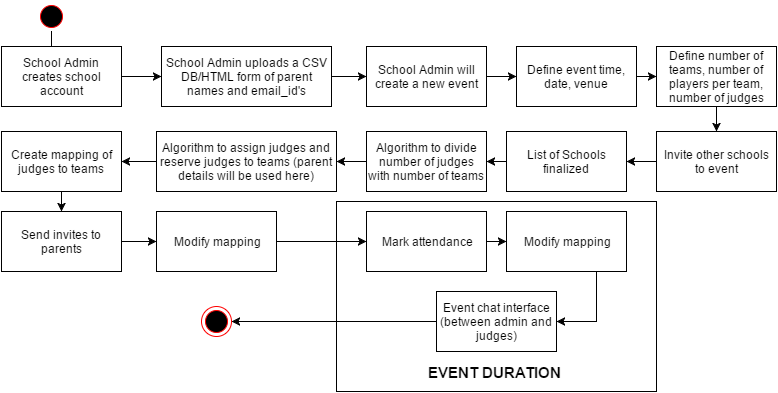

The diagram above was exported from draw.io. Its source (the exported page's mxGraphModel, read from the mxfile embedded in the PNG):
<mxGraphModel dx="876" dy="384" grid="1" gridSize="10" guides="1" tooltips="1" connect="1" arrows="1" fold="1" page="1" pageScale="1" pageWidth="826" pageHeight="1169" background="#ffffff" math="0" shadow="0">
  <root>
    <mxCell id="0" />
    <mxCell id="1" parent="0" />
    <mxCell id="27" value="" style="whiteSpace=wrap;html=1;" vertex="1" parent="1">
      <mxGeometry x="360" y="210" width="320" height="190" as="geometry" />
    </mxCell>
    <mxCell id="17" style="edgeStyle=orthogonalEdgeStyle;rounded=0;html=1;entryX=0.5;entryY=0;jettySize=auto;orthogonalLoop=1;" edge="1" parent="1" source="2" target="4">
      <mxGeometry relative="1" as="geometry" />
    </mxCell>
    <mxCell id="2" value="" style="ellipse;html=1;shape=startState;fillColor=#000000;strokeColor=#ff0000;" vertex="1" parent="1">
      <mxGeometry x="60" y="10" width="30" height="30" as="geometry" />
    </mxCell>
    <mxCell id="18" style="edgeStyle=orthogonalEdgeStyle;rounded=0;html=1;entryX=0;entryY=0.5;jettySize=auto;orthogonalLoop=1;" edge="1" parent="1" source="4" target="14">
      <mxGeometry relative="1" as="geometry" />
    </mxCell>
    <mxCell id="4" value="School Admin creates school account" style="whiteSpace=wrap;html=1;" vertex="1" parent="1">
      <mxGeometry x="25" y="55" width="120" height="60" as="geometry" />
    </mxCell>
    <mxCell id="31" style="edgeStyle=orthogonalEdgeStyle;rounded=0;html=1;exitX=1;exitY=0.5;entryX=0;entryY=0.5;jettySize=auto;orthogonalLoop=1;" edge="1" parent="1" source="7" target="11">
      <mxGeometry relative="1" as="geometry" />
    </mxCell>
    <mxCell id="7" value="School Admin will create a new event" style="whiteSpace=wrap;html=1;" vertex="1" parent="1">
      <mxGeometry x="390" y="55" width="120" height="60" as="geometry" />
    </mxCell>
    <mxCell id="34" style="edgeStyle=orthogonalEdgeStyle;rounded=0;html=1;exitX=0;exitY=0.5;entryX=1;entryY=0.5;jettySize=auto;orthogonalLoop=1;" edge="1" parent="1" source="8" target="30">
      <mxGeometry relative="1" as="geometry" />
    </mxCell>
    <mxCell id="8" value="Invite other schools to event" style="whiteSpace=wrap;html=1;" vertex="1" parent="1">
      <mxGeometry x="680" y="140" width="120" height="60" as="geometry" />
    </mxCell>
    <mxCell id="33" style="edgeStyle=orthogonalEdgeStyle;rounded=0;html=1;exitX=0.5;exitY=1;entryX=0.5;entryY=0;jettySize=auto;orthogonalLoop=1;" edge="1" parent="1" source="10" target="8">
      <mxGeometry relative="1" as="geometry" />
    </mxCell>
    <mxCell id="10" value="Define number of teams, number of players per team, number of judges" style="whiteSpace=wrap;html=1;" vertex="1" parent="1">
      <mxGeometry x="680" y="55" width="120" height="60" as="geometry" />
    </mxCell>
    <mxCell id="32" style="edgeStyle=orthogonalEdgeStyle;rounded=0;html=1;exitX=1;exitY=0.5;entryX=0;entryY=0.5;jettySize=auto;orthogonalLoop=1;" edge="1" parent="1" source="11" target="10">
      <mxGeometry relative="1" as="geometry" />
    </mxCell>
    <mxCell id="11" value="Define event time, date, venue" style="whiteSpace=wrap;html=1;" vertex="1" parent="1">
      <mxGeometry x="540" y="55" width="120" height="60" as="geometry" />
    </mxCell>
    <mxCell id="36" style="edgeStyle=orthogonalEdgeStyle;rounded=0;html=1;exitX=0;exitY=0.5;entryX=1;entryY=0.5;jettySize=auto;orthogonalLoop=1;" edge="1" parent="1" source="12" target="13">
      <mxGeometry relative="1" as="geometry" />
    </mxCell>
    <mxCell id="12" value="Algorithm to divide number of judges with number of teams" style="whiteSpace=wrap;html=1;" vertex="1" parent="1">
      <mxGeometry x="390" y="140" width="120" height="60" as="geometry" />
    </mxCell>
    <mxCell id="37" style="edgeStyle=orthogonalEdgeStyle;rounded=0;html=1;exitX=0;exitY=0.5;entryX=1;entryY=0.5;jettySize=auto;orthogonalLoop=1;" edge="1" parent="1" source="13" target="20">
      <mxGeometry relative="1" as="geometry" />
    </mxCell>
    <mxCell id="13" value="Algorithm to assign judges and reserve judges to teams (parent details will be used here)" style="whiteSpace=wrap;html=1;" vertex="1" parent="1">
      <mxGeometry x="180" y="140" width="180" height="60" as="geometry" />
    </mxCell>
    <mxCell id="25" style="edgeStyle=orthogonalEdgeStyle;rounded=0;html=1;entryX=0;entryY=0.5;jettySize=auto;orthogonalLoop=1;" edge="1" parent="1" source="14" target="7">
      <mxGeometry relative="1" as="geometry" />
    </mxCell>
    <mxCell id="14" value="School Admin uploads a CSV DB/HTML form of parent names and email_id's" style="whiteSpace=wrap;html=1;" vertex="1" parent="1">
      <mxGeometry x="185" y="55" width="170" height="60" as="geometry" />
    </mxCell>
    <mxCell id="39" style="edgeStyle=orthogonalEdgeStyle;rounded=0;html=1;exitX=1;exitY=0.5;entryX=0;entryY=0.5;jettySize=auto;orthogonalLoop=1;" edge="1" parent="1" source="15" target="16">
      <mxGeometry relative="1" as="geometry" />
    </mxCell>
    <mxCell id="15" value="Send invites to parents" style="whiteSpace=wrap;html=1;" vertex="1" parent="1">
      <mxGeometry x="25" y="220" width="120" height="60" as="geometry" />
    </mxCell>
    <mxCell id="40" style="edgeStyle=orthogonalEdgeStyle;rounded=0;html=1;exitX=1;exitY=0.5;entryX=0.094;entryY=0.211;entryPerimeter=0;jettySize=auto;orthogonalLoop=1;" edge="1" parent="1" source="16" target="27">
      <mxGeometry relative="1" as="geometry" />
    </mxCell>
    <mxCell id="16" value="Modify mapping" style="whiteSpace=wrap;html=1;" vertex="1" parent="1">
      <mxGeometry x="180" y="220" width="120" height="60" as="geometry" />
    </mxCell>
    <mxCell id="38" style="edgeStyle=orthogonalEdgeStyle;rounded=0;html=1;exitX=0.5;exitY=1;entryX=0.5;entryY=0;jettySize=auto;orthogonalLoop=1;" edge="1" parent="1" source="20" target="15">
      <mxGeometry relative="1" as="geometry" />
    </mxCell>
    <mxCell id="20" value="Create mapping of judges to teams" style="whiteSpace=wrap;html=1;" vertex="1" parent="1">
      <mxGeometry x="25" y="140" width="120" height="60" as="geometry" />
    </mxCell>
    <mxCell id="41" style="edgeStyle=orthogonalEdgeStyle;rounded=0;html=1;exitX=1;exitY=0.5;entryX=0;entryY=0.5;jettySize=auto;orthogonalLoop=1;" edge="1" parent="1" source="21" target="22">
      <mxGeometry relative="1" as="geometry" />
    </mxCell>
    <mxCell id="21" value="Mark attendance" style="whiteSpace=wrap;html=1;" vertex="1" parent="1">
      <mxGeometry x="390" y="220" width="120" height="60" as="geometry" />
    </mxCell>
    <mxCell id="44" style="edgeStyle=orthogonalEdgeStyle;rounded=0;html=1;exitX=0.75;exitY=1;jettySize=auto;orthogonalLoop=1;entryX=1;entryY=0.5;" edge="1" parent="1" source="22" target="23">
      <mxGeometry relative="1" as="geometry">
        <mxPoint x="770" y="330" as="targetPoint" />
        <Array as="points">
          <mxPoint x="620" y="330" />
        </Array>
      </mxGeometry>
    </mxCell>
    <mxCell id="22" value="Modify mapping" style="whiteSpace=wrap;html=1;" vertex="1" parent="1">
      <mxGeometry x="530" y="220" width="120" height="60" as="geometry" />
    </mxCell>
    <mxCell id="45" style="edgeStyle=orthogonalEdgeStyle;rounded=0;html=1;exitX=0;exitY=0.5;jettySize=auto;orthogonalLoop=1;" edge="1" parent="1" source="23" target="24">
      <mxGeometry relative="1" as="geometry" />
    </mxCell>
    <mxCell id="23" value="Event chat interface (between admin and judges)" style="whiteSpace=wrap;html=1;" vertex="1" parent="1">
      <mxGeometry x="460" y="300" width="120" height="60" as="geometry" />
    </mxCell>
    <mxCell id="24" value="" style="ellipse;html=1;shape=endState;fillColor=#000000;strokeColor=#ff0000;" vertex="1" parent="1">
      <mxGeometry x="225" y="315" width="30" height="30" as="geometry" />
    </mxCell>
    <mxCell id="35" style="edgeStyle=orthogonalEdgeStyle;rounded=0;html=1;exitX=0;exitY=0.5;entryX=1;entryY=0.5;jettySize=auto;orthogonalLoop=1;" edge="1" parent="1" source="30" target="12">
      <mxGeometry relative="1" as="geometry" />
    </mxCell>
    <mxCell id="30" value="List of Schools finalized" style="whiteSpace=wrap;html=1;" vertex="1" parent="1">
      <mxGeometry x="530" y="140" width="120" height="60" as="geometry" />
    </mxCell>
    <mxCell id="46" value="EVENT DURATION" style="text;html=1;resizable=0;points=[];autosize=1;align=left;verticalAlign=top;spacingTop=-4;fontStyle=1;fontSize=15;" vertex="1" parent="1">
      <mxGeometry x="450" y="370" width="120" height="20" as="geometry" />
    </mxCell>
  </root>
</mxGraphModel>